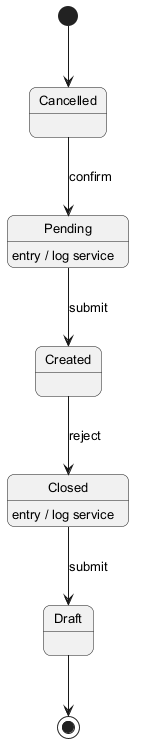

The diagram above was rendered by PlantUML. Its source (embedded in the PNG):
@startuml
skinparam backgroundColor #FFFFFF
skinparam roundCorner 15
skinparam defaultFontSize 13
[*] --> Cancelled
Cancelled --> Pending : confirm
Pending --> Created : submit
Pending : entry / log service
Created --> Closed : reject
Closed --> Draft : submit
Closed : entry / log service
Draft --> [*]
@enduml